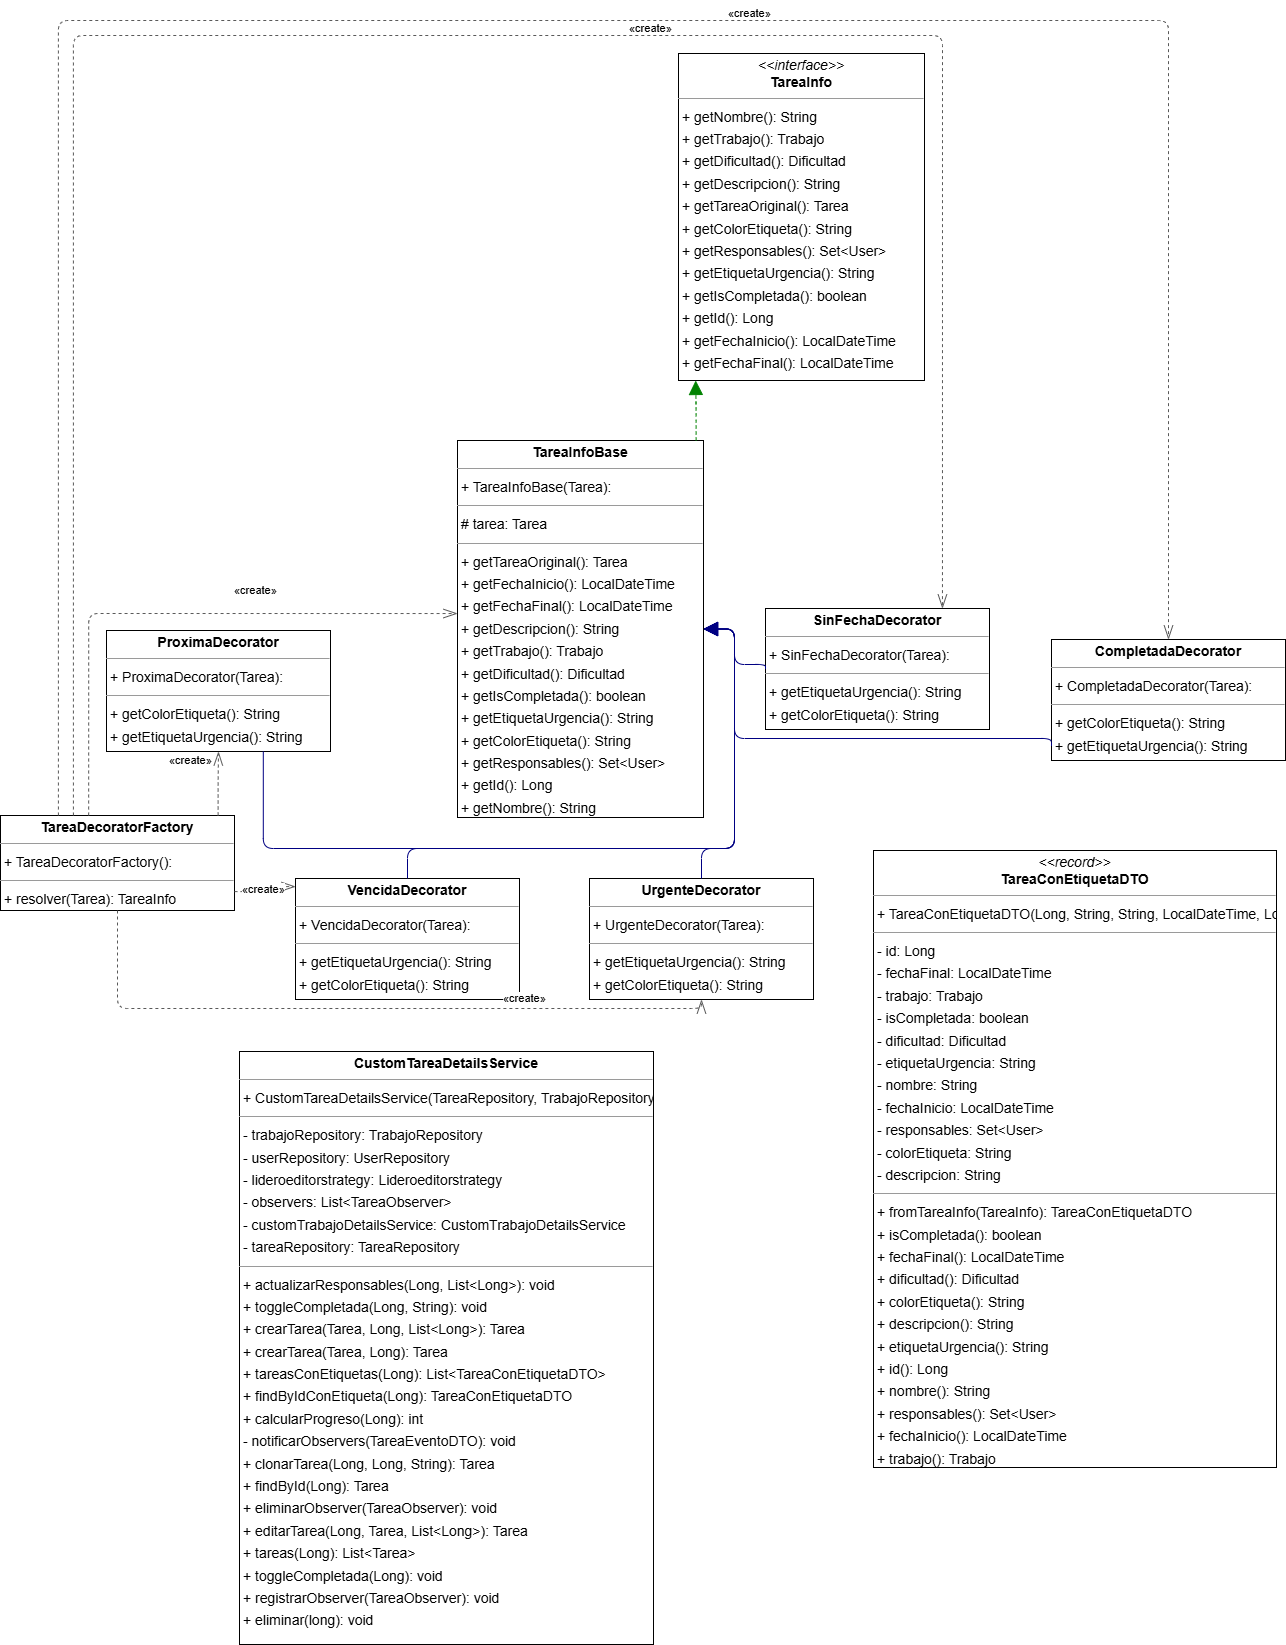

The diagram above was exported from draw.io. Its source (the exported page's mxGraphModel, read from the mxfile embedded in the PNG):
<mxGraphModel dx="2878" dy="2151" grid="1" gridSize="10" guides="1" tooltips="1" connect="1" arrows="1" fold="1" page="0" pageScale="1" pageWidth="827" pageHeight="1169" background="light-dark(#FFFFFF,#FFFFFF)" math="0" shadow="0">
  <root>
    <mxCell id="0" />
    <mxCell id="1" parent="0" />
    <mxCell id="node1" parent="1" style="verticalAlign=top;align=left;overflow=fill;fontSize=14;fontFamily=Helvetica;html=1;rounded=0;shadow=0;comic=0;labelBackgroundColor=none;strokeWidth=1;" value="&lt;p style=&quot;margin:0px;margin-top:4px;text-align:center;&quot;&gt;&lt;b&gt;CompletadaDecorator&lt;/b&gt;&lt;/p&gt;&lt;hr size=&quot;1&quot;/&gt;&lt;p style=&quot;margin:0 0 0 4px;line-height:1.6;&quot;&gt;+ CompletadaDecorator(Tarea): &lt;/p&gt;&lt;hr size=&quot;1&quot;/&gt;&lt;p style=&quot;margin:0 0 0 4px;line-height:1.6;&quot;&gt;+ getColorEtiqueta(): String&lt;br/&gt;+ getEtiquetaUrgencia(): String&lt;/p&gt;" vertex="1">
      <mxGeometry height="121" width="234" x="935" y="573" as="geometry" />
    </mxCell>
    <mxCell id="node9" parent="1" style="verticalAlign=top;align=left;overflow=fill;fontSize=14;fontFamily=Helvetica;html=1;rounded=0;shadow=0;comic=0;labelBackgroundColor=none;strokeWidth=1;" value="&lt;p style=&quot;margin:0px;margin-top:4px;text-align:center;&quot;&gt;&lt;b&gt;CustomTareaDetailsService&lt;/b&gt;&lt;/p&gt;&lt;hr size=&quot;1&quot;/&gt;&lt;p style=&quot;margin:0 0 0 4px;line-height:1.6;&quot;&gt;+ CustomTareaDetailsService(TareaRepository, TrabajoRepository, UserRepository, CustomTrabajoDetailsService, Lideroeditorstrategy): &lt;/p&gt;&lt;hr size=&quot;1&quot;/&gt;&lt;p style=&quot;margin:0 0 0 4px;line-height:1.6;&quot;&gt;- trabajoRepository: TrabajoRepository&lt;br/&gt;- userRepository: UserRepository&lt;br/&gt;- lideroeditorstrategy: Lideroeditorstrategy&lt;br/&gt;- observers: List&amp;lt;TareaObserver&amp;gt;&lt;br/&gt;- customTrabajoDetailsService: CustomTrabajoDetailsService&lt;br/&gt;- tareaRepository: TareaRepository&lt;/p&gt;&lt;hr size=&quot;1&quot;/&gt;&lt;p style=&quot;margin:0 0 0 4px;line-height:1.6;&quot;&gt;+ actualizarResponsables(Long, List&amp;lt;Long&amp;gt;): void&lt;br/&gt;+ toggleCompletada(Long, String): void&lt;br/&gt;+ crearTarea(Tarea, Long, List&amp;lt;Long&amp;gt;): Tarea&lt;br/&gt;+ crearTarea(Tarea, Long): Tarea&lt;br/&gt;+ tareasConEtiquetas(Long): List&amp;lt;TareaConEtiquetaDTO&amp;gt;&lt;br/&gt;+ findByIdConEtiqueta(Long): TareaConEtiquetaDTO&lt;br/&gt;+ calcularProgreso(Long): int&lt;br/&gt;- notificarObservers(TareaEventoDTO): void&lt;br/&gt;+ clonarTarea(Long, Long, String): Tarea&lt;br/&gt;+ findById(Long): Tarea&lt;br/&gt;+ eliminarObserver(TareaObserver): void&lt;br/&gt;+ editarTarea(Long, Tarea, List&amp;lt;Long&amp;gt;): Tarea&lt;br/&gt;+ tareas(Long): List&amp;lt;Tarea&amp;gt;&lt;br/&gt;+ toggleCompletada(Long): void&lt;br/&gt;+ registrarObserver(TareaObserver): void&lt;br/&gt;+ eliminar(long): void&lt;/p&gt;" vertex="1">
      <mxGeometry height="593" width="414" x="123" y="985" as="geometry" />
    </mxCell>
    <mxCell id="node5" parent="1" style="verticalAlign=top;align=left;overflow=fill;fontSize=14;fontFamily=Helvetica;html=1;rounded=0;shadow=0;comic=0;labelBackgroundColor=none;strokeWidth=1;" value="&lt;p style=&quot;margin:0px;margin-top:4px;text-align:center;&quot;&gt;&lt;b&gt;ProximaDecorator&lt;/b&gt;&lt;/p&gt;&lt;hr size=&quot;1&quot;/&gt;&lt;p style=&quot;margin:0 0 0 4px;line-height:1.6;&quot;&gt;+ ProximaDecorator(Tarea): &lt;/p&gt;&lt;hr size=&quot;1&quot;/&gt;&lt;p style=&quot;margin:0 0 0 4px;line-height:1.6;&quot;&gt;+ getColorEtiqueta(): String&lt;br/&gt;+ getEtiquetaUrgencia(): String&lt;/p&gt;" vertex="1">
      <mxGeometry height="121" width="224" x="-10" y="564" as="geometry" />
    </mxCell>
    <mxCell id="node2" parent="1" style="verticalAlign=top;align=left;overflow=fill;fontSize=14;fontFamily=Helvetica;html=1;rounded=0;shadow=0;comic=0;labelBackgroundColor=none;strokeWidth=1;" value="&lt;p style=&quot;margin:0px;margin-top:4px;text-align:center;&quot;&gt;&lt;b&gt;SinFechaDecorator&lt;/b&gt;&lt;/p&gt;&lt;hr size=&quot;1&quot;/&gt;&lt;p style=&quot;margin:0 0 0 4px;line-height:1.6;&quot;&gt;+ SinFechaDecorator(Tarea): &lt;/p&gt;&lt;hr size=&quot;1&quot;/&gt;&lt;p style=&quot;margin:0 0 0 4px;line-height:1.6;&quot;&gt;+ getEtiquetaUrgencia(): String&lt;br/&gt;+ getColorEtiqueta(): String&lt;/p&gt;" vertex="1">
      <mxGeometry height="121" width="224" x="649" y="542" as="geometry" />
    </mxCell>
    <mxCell id="node8" parent="1" style="verticalAlign=top;align=left;overflow=fill;fontSize=14;fontFamily=Helvetica;html=1;rounded=0;shadow=0;comic=0;labelBackgroundColor=none;strokeWidth=1;" value="&lt;p style=&quot;margin:0px;margin-top:4px;text-align:center;&quot;&gt;&lt;i&gt;&amp;lt;&amp;lt;record&amp;gt;&amp;gt;&lt;/i&gt;&lt;br/&gt;&lt;b&gt;TareaConEtiquetaDTO&lt;/b&gt;&lt;/p&gt;&lt;hr size=&quot;1&quot;/&gt;&lt;p style=&quot;margin:0 0 0 4px;line-height:1.6;&quot;&gt;+ TareaConEtiquetaDTO(Long, String, String, LocalDateTime, LocalDateTime, Dificultad, boolean, Trabajo, Set&amp;lt;User&amp;gt;, String, String): &lt;/p&gt;&lt;hr size=&quot;1&quot;/&gt;&lt;p style=&quot;margin:0 0 0 4px;line-height:1.6;&quot;&gt;- id: Long&lt;br/&gt;- fechaFinal: LocalDateTime&lt;br/&gt;- trabajo: Trabajo&lt;br/&gt;- isCompletada: boolean&lt;br/&gt;- dificultad: Dificultad&lt;br/&gt;- etiquetaUrgencia: String&lt;br/&gt;- nombre: String&lt;br/&gt;- fechaInicio: LocalDateTime&lt;br/&gt;- responsables: Set&amp;lt;User&amp;gt;&lt;br/&gt;- colorEtiqueta: String&lt;br/&gt;- descripcion: String&lt;/p&gt;&lt;hr size=&quot;1&quot;/&gt;&lt;p style=&quot;margin:0 0 0 4px;line-height:1.6;&quot;&gt;+ fromTareaInfo(TareaInfo): TareaConEtiquetaDTO&lt;br/&gt;+ isCompletada(): boolean&lt;br/&gt;+ fechaFinal(): LocalDateTime&lt;br/&gt;+ dificultad(): Dificultad&lt;br/&gt;+ colorEtiqueta(): String&lt;br/&gt;+ descripcion(): String&lt;br/&gt;+ etiquetaUrgencia(): String&lt;br/&gt;+ id(): Long&lt;br/&gt;+ nombre(): String&lt;br/&gt;+ responsables(): Set&amp;lt;User&amp;gt;&lt;br/&gt;+ fechaInicio(): LocalDateTime&lt;br/&gt;+ trabajo(): Trabajo&lt;/p&gt;" vertex="1">
      <mxGeometry height="617" width="403" x="757" y="784" as="geometry" />
    </mxCell>
    <mxCell id="node7" parent="1" style="verticalAlign=top;align=left;overflow=fill;fontSize=14;fontFamily=Helvetica;html=1;rounded=0;shadow=0;comic=0;labelBackgroundColor=none;strokeWidth=1;" value="&lt;p style=&quot;margin:0px;margin-top:4px;text-align:center;&quot;&gt;&lt;b&gt;TareaDecoratorFactory&lt;/b&gt;&lt;/p&gt;&lt;hr size=&quot;1&quot;/&gt;&lt;p style=&quot;margin:0 0 0 4px;line-height:1.6;&quot;&gt;+ TareaDecoratorFactory(): &lt;/p&gt;&lt;hr size=&quot;1&quot;/&gt;&lt;p style=&quot;margin:0 0 0 4px;line-height:1.6;&quot;&gt;+ resolver(Tarea): TareaInfo&lt;/p&gt;" vertex="1">
      <mxGeometry height="95" width="234" x="-116" y="749" as="geometry" />
    </mxCell>
    <mxCell id="node0" parent="1" style="verticalAlign=top;align=left;overflow=fill;fontSize=14;fontFamily=Helvetica;html=1;rounded=0;shadow=0;comic=0;labelBackgroundColor=none;strokeWidth=1;" value="&lt;p style=&quot;margin:0px;margin-top:4px;text-align:center;&quot;&gt;&lt;i&gt;&amp;lt;&amp;lt;interface&amp;gt;&amp;gt;&lt;/i&gt;&lt;br/&gt;&lt;b&gt;TareaInfo&lt;/b&gt;&lt;/p&gt;&lt;hr size=&quot;1&quot;/&gt;&lt;p style=&quot;margin:0 0 0 4px;line-height:1.6;&quot;&gt;+ getNombre(): String&lt;br/&gt;+ getTrabajo(): Trabajo&lt;br/&gt;+ getDificultad(): Dificultad&lt;br/&gt;+ getDescripcion(): String&lt;br/&gt;+ getTareaOriginal(): Tarea&lt;br/&gt;+ getColorEtiqueta(): String&lt;br/&gt;+ getResponsables(): Set&amp;lt;User&amp;gt;&lt;br/&gt;+ getEtiquetaUrgencia(): String&lt;br/&gt;+ getIsCompletada(): boolean&lt;br/&gt;+ getId(): Long&lt;br/&gt;+ getFechaInicio(): LocalDateTime&lt;br/&gt;+ getFechaFinal(): LocalDateTime&lt;/p&gt;" vertex="1">
      <mxGeometry height="327" width="246" x="562" y="-13" as="geometry" />
    </mxCell>
    <mxCell id="node6" parent="1" style="verticalAlign=top;align=left;overflow=fill;fontSize=14;fontFamily=Helvetica;html=1;rounded=0;shadow=0;comic=0;labelBackgroundColor=none;strokeWidth=1;" value="&lt;p style=&quot;margin:0px;margin-top:4px;text-align:center;&quot;&gt;&lt;b&gt;TareaInfoBase&lt;/b&gt;&lt;/p&gt;&lt;hr size=&quot;1&quot;/&gt;&lt;p style=&quot;margin:0 0 0 4px;line-height:1.6;&quot;&gt;+ TareaInfoBase(Tarea): &lt;/p&gt;&lt;hr size=&quot;1&quot;/&gt;&lt;p style=&quot;margin:0 0 0 4px;line-height:1.6;&quot;&gt;# tarea: Tarea&lt;/p&gt;&lt;hr size=&quot;1&quot;/&gt;&lt;p style=&quot;margin:0 0 0 4px;line-height:1.6;&quot;&gt;+ getTareaOriginal(): Tarea&lt;br/&gt;+ getFechaInicio(): LocalDateTime&lt;br/&gt;+ getFechaFinal(): LocalDateTime&lt;br/&gt;+ getDescripcion(): String&lt;br/&gt;+ getTrabajo(): Trabajo&lt;br/&gt;+ getDificultad(): Dificultad&lt;br/&gt;+ getIsCompletada(): boolean&lt;br/&gt;+ getEtiquetaUrgencia(): String&lt;br/&gt;+ getColorEtiqueta(): String&lt;br/&gt;+ getResponsables(): Set&amp;lt;User&amp;gt;&lt;br/&gt;+ getId(): Long&lt;br/&gt;+ getNombre(): String&lt;/p&gt;" vertex="1">
      <mxGeometry height="377" width="246" x="341" y="374" as="geometry" />
    </mxCell>
    <mxCell id="node3" parent="1" style="verticalAlign=top;align=left;overflow=fill;fontSize=14;fontFamily=Helvetica;html=1;rounded=0;shadow=0;comic=0;labelBackgroundColor=none;strokeWidth=1;" value="&lt;p style=&quot;margin:0px;margin-top:4px;text-align:center;&quot;&gt;&lt;b&gt;UrgenteDecorator&lt;/b&gt;&lt;/p&gt;&lt;hr size=&quot;1&quot;/&gt;&lt;p style=&quot;margin:0 0 0 4px;line-height:1.6;&quot;&gt;+ UrgenteDecorator(Tarea): &lt;/p&gt;&lt;hr size=&quot;1&quot;/&gt;&lt;p style=&quot;margin:0 0 0 4px;line-height:1.6;&quot;&gt;+ getEtiquetaUrgencia(): String&lt;br/&gt;+ getColorEtiqueta(): String&lt;/p&gt;" vertex="1">
      <mxGeometry height="121" width="224" x="473" y="812" as="geometry" />
    </mxCell>
    <mxCell id="node4" parent="1" style="verticalAlign=top;align=left;overflow=fill;fontSize=14;fontFamily=Helvetica;html=1;rounded=0;shadow=0;comic=0;labelBackgroundColor=none;strokeWidth=1;" value="&lt;p style=&quot;margin:0px;margin-top:4px;text-align:center;&quot;&gt;&lt;b&gt;VencidaDecorator&lt;/b&gt;&lt;/p&gt;&lt;hr size=&quot;1&quot;/&gt;&lt;p style=&quot;margin:0 0 0 4px;line-height:1.6;&quot;&gt;+ VencidaDecorator(Tarea): &lt;/p&gt;&lt;hr size=&quot;1&quot;/&gt;&lt;p style=&quot;margin:0 0 0 4px;line-height:1.6;&quot;&gt;+ getEtiquetaUrgencia(): String&lt;br/&gt;+ getColorEtiqueta(): String&lt;/p&gt;" vertex="1">
      <mxGeometry height="121" width="224" x="179" y="812" as="geometry" />
    </mxCell>
    <mxCell id="edge0" edge="1" parent="1" source="node1" style="html=1;rounded=1;edgeStyle=orthogonalEdgeStyle;dashed=0;startArrow=none;endArrow=block;endSize=12;strokeColor=#000082;exitX=0.000;exitY=0.880;exitDx=0;exitDy=0;entryX=1.000;entryY=0.500;entryDx=0;entryDy=0;" target="node6" value="">
      <mxGeometry height="50" relative="1" width="50" as="geometry">
        <Array as="points">
          <mxPoint x="618" y="672" />
          <mxPoint x="618" y="562" />
        </Array>
      </mxGeometry>
    </mxCell>
    <mxCell id="edge5" edge="1" parent="1" source="node5" style="html=1;rounded=1;edgeStyle=orthogonalEdgeStyle;dashed=0;startArrow=none;endArrow=block;endSize=12;strokeColor=#000082;exitX=0.700;exitY=1.000;exitDx=0;exitDy=0;entryX=1.000;entryY=0.500;entryDx=0;entryDy=0;" target="node6" value="">
      <mxGeometry height="50" relative="1" width="50" as="geometry">
        <Array as="points">
          <mxPoint x="147" y="782" />
          <mxPoint x="618" y="782" />
          <mxPoint x="618" y="562" />
        </Array>
      </mxGeometry>
    </mxCell>
    <mxCell id="edge2" edge="1" parent="1" source="node2" style="html=1;rounded=1;edgeStyle=orthogonalEdgeStyle;dashed=0;startArrow=none;endArrow=block;endSize=12;strokeColor=#000082;exitX=0.000;exitY=0.500;exitDx=0;exitDy=0;entryX=1.000;entryY=0.500;entryDx=0;entryDy=0;" target="node6" value="">
      <mxGeometry height="50" relative="1" width="50" as="geometry">
        <Array as="points">
          <mxPoint x="618" y="598" />
          <mxPoint x="618" y="562" />
        </Array>
      </mxGeometry>
    </mxCell>
    <mxCell id="edge8" edge="1" parent="1" source="node7" style="html=1;rounded=1;edgeStyle=orthogonalEdgeStyle;dashed=1;startArrow=none;endArrow=openThin;endSize=12;strokeColor=#595959;exitX=0.248;exitY=0.001;exitDx=0;exitDy=0;entryX=0.500;entryY=0.000;entryDx=0;entryDy=0;" target="node1" value="">
      <mxGeometry height="50" relative="1" width="50" as="geometry">
        <Array as="points">
          <mxPoint x="-58" y="-46" />
          <mxPoint x="1052" y="-46" />
        </Array>
      </mxGeometry>
    </mxCell>
    <mxCell id="label50" connectable="0" parent="edge8" style="edgeLabel;resizable=0;html=1;align=left;verticalAlign=top;strokeColor=default;" value="«create»" vertex="1">
      <mxGeometry x="610" y="-66" as="geometry" />
    </mxCell>
    <mxCell id="edge7" edge="1" parent="1" source="node7" style="html=1;rounded=1;edgeStyle=orthogonalEdgeStyle;dashed=1;startArrow=none;endArrow=openThin;endSize=12;strokeColor=#595959;exitX=0.930;exitY=0.000;exitDx=0;exitDy=0;entryX=0.500;entryY=1.000;entryDx=0;entryDy=0;" target="node5" value="">
      <mxGeometry height="50" relative="1" width="50" as="geometry">
        <Array as="points" />
      </mxGeometry>
    </mxCell>
    <mxCell id="label44" connectable="0" parent="edge7" style="edgeLabel;resizable=0;html=1;align=left;verticalAlign=top;strokeColor=default;" value="«create»" vertex="1">
      <mxGeometry x="51" y="681" as="geometry" />
    </mxCell>
    <mxCell id="edge9" edge="1" parent="1" source="node7" style="html=1;rounded=1;edgeStyle=orthogonalEdgeStyle;dashed=1;startArrow=none;endArrow=openThin;endSize=12;strokeColor=#595959;exitX=0.312;exitY=0.001;exitDx=0;exitDy=0;entryX=0.790;entryY=0.000;entryDx=0;entryDy=0;" target="node2" value="">
      <mxGeometry height="50" relative="1" width="50" as="geometry">
        <Array as="points">
          <mxPoint x="-43" y="-31" />
          <mxPoint x="826" y="-31" />
        </Array>
      </mxGeometry>
    </mxCell>
    <mxCell id="label56" connectable="0" parent="edge9" style="edgeLabel;resizable=0;html=1;align=left;verticalAlign=top;strokeColor=default;" value="«create»" vertex="1">
      <mxGeometry x="511" y="-51" as="geometry" />
    </mxCell>
    <mxCell id="edge6" edge="1" parent="1" source="node7" style="html=1;rounded=1;edgeStyle=orthogonalEdgeStyle;dashed=1;startArrow=none;endArrow=openThin;endSize=12;strokeColor=#595959;exitX=0.377;exitY=0.001;exitDx=0;exitDy=0;entryX=0.000;entryY=0.459;entryDx=0;entryDy=0;" target="node6" value="">
      <mxGeometry height="50" relative="1" width="50" as="geometry">
        <Array as="points">
          <mxPoint x="-28" y="547" />
        </Array>
      </mxGeometry>
    </mxCell>
    <mxCell id="label38" connectable="0" parent="edge6" style="edgeLabel;resizable=0;html=1;align=left;verticalAlign=top;strokeColor=default;" value="«create»" vertex="1">
      <mxGeometry x="116" y="511" as="geometry" />
    </mxCell>
    <mxCell id="edge10" edge="1" parent="1" source="node7" style="html=1;rounded=1;edgeStyle=orthogonalEdgeStyle;dashed=1;startArrow=none;endArrow=openThin;endSize=12;strokeColor=#595959;exitX=0.500;exitY=1.000;exitDx=0;exitDy=0;entryX=0.500;entryY=1.000;entryDx=0;entryDy=0;" target="node3" value="">
      <mxGeometry height="50" relative="1" width="50" as="geometry">
        <Array as="points">
          <mxPoint x="1" y="942" />
          <mxPoint x="585" y="942" />
        </Array>
      </mxGeometry>
    </mxCell>
    <mxCell id="label62" connectable="0" parent="edge10" style="edgeLabel;resizable=0;html=1;align=left;verticalAlign=top;strokeColor=default;" value="«create»" vertex="1">
      <mxGeometry x="385" y="919" as="geometry" />
    </mxCell>
    <mxCell id="edge11" edge="1" parent="1" source="node7" style="html=1;rounded=1;edgeStyle=orthogonalEdgeStyle;dashed=1;startArrow=none;endArrow=openThin;endSize=12;strokeColor=#595959;exitX=1.000;exitY=0.801;exitDx=0;exitDy=0;entryX=0.000;entryY=0.067;entryDx=0;entryDy=0;" target="node4" value="">
      <mxGeometry height="50" relative="1" width="50" as="geometry">
        <Array as="points" />
      </mxGeometry>
    </mxCell>
    <mxCell id="label68" connectable="0" parent="edge11" style="edgeLabel;resizable=0;html=1;align=left;verticalAlign=top;strokeColor=default;" value="«create»" vertex="1">
      <mxGeometry x="124" y="810" as="geometry" />
    </mxCell>
    <mxCell id="edge3" edge="1" parent="1" source="node6" style="html=1;rounded=1;edgeStyle=orthogonalEdgeStyle;dashed=1;startArrow=none;endArrow=block;endSize=12;strokeColor=#008200;exitX=0.970;exitY=0.000;exitDx=0;exitDy=0;entryX=0.070;entryY=1.000;entryDx=0;entryDy=0;" target="node0" value="">
      <mxGeometry height="50" relative="1" width="50" as="geometry">
        <Array as="points" />
      </mxGeometry>
    </mxCell>
    <mxCell id="edge4" edge="1" parent="1" source="node3" style="html=1;rounded=1;edgeStyle=orthogonalEdgeStyle;dashed=0;startArrow=none;endArrow=block;endSize=12;strokeColor=#000082;exitX=0.500;exitY=0.000;exitDx=0;exitDy=0;entryX=1.000;entryY=0.500;entryDx=0;entryDy=0;" target="node6" value="">
      <mxGeometry height="50" relative="1" width="50" as="geometry">
        <Array as="points">
          <mxPoint x="585" y="782" />
          <mxPoint x="618" y="782" />
          <mxPoint x="618" y="562" />
        </Array>
      </mxGeometry>
    </mxCell>
    <mxCell id="edge1" edge="1" parent="1" source="node4" style="html=1;rounded=1;edgeStyle=orthogonalEdgeStyle;dashed=0;startArrow=none;endArrow=block;endSize=12;strokeColor=#000082;exitX=0.500;exitY=0.000;exitDx=0;exitDy=0;entryX=1.000;entryY=0.500;entryDx=0;entryDy=0;" target="node6" value="">
      <mxGeometry height="50" relative="1" width="50" as="geometry">
        <Array as="points">
          <mxPoint x="291" y="782" />
          <mxPoint x="618" y="782" />
          <mxPoint x="618" y="562" />
        </Array>
      </mxGeometry>
    </mxCell>
  </root>
</mxGraphModel>